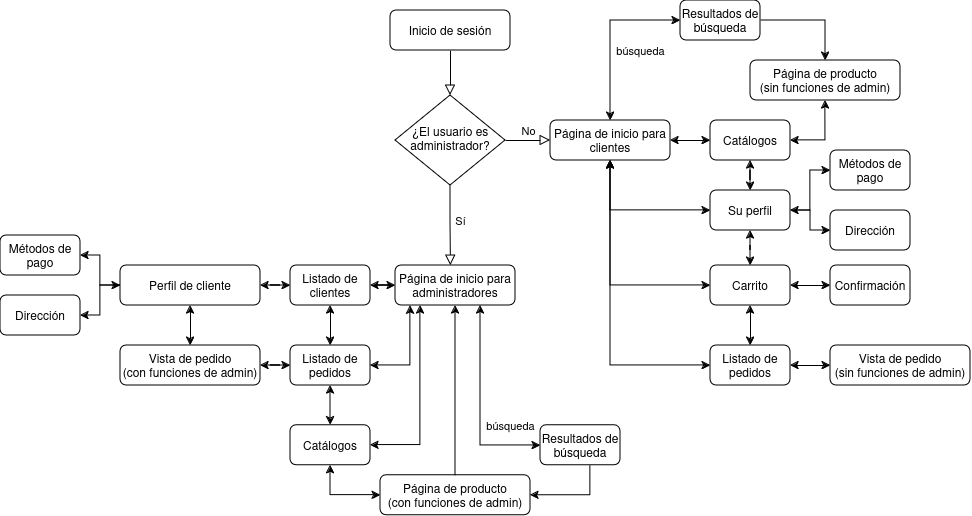

The diagram above was exported from draw.io. Its source (the exported page's mxGraphModel, read from the mxfile embedded in the PNG):
<mxGraphModel dx="2110" dy="818" grid="1" gridSize="10" guides="1" tooltips="1" connect="1" arrows="1" fold="1" page="1" pageScale="1" pageWidth="827" pageHeight="1169" math="0" shadow="0">
  <root>
    <mxCell id="WIyWlLk6GJQsqaUBKTNV-0" />
    <mxCell id="WIyWlLk6GJQsqaUBKTNV-1" parent="WIyWlLk6GJQsqaUBKTNV-0" />
    <mxCell id="WIyWlLk6GJQsqaUBKTNV-2" value="" style="rounded=0;html=1;jettySize=auto;orthogonalLoop=1;fontSize=11;endArrow=block;endFill=0;endSize=8;strokeWidth=1;shadow=0;labelBackgroundColor=none;edgeStyle=orthogonalEdgeStyle;" parent="WIyWlLk6GJQsqaUBKTNV-1" source="WIyWlLk6GJQsqaUBKTNV-3" target="WIyWlLk6GJQsqaUBKTNV-6" edge="1">
      <mxGeometry relative="1" as="geometry" />
    </mxCell>
    <mxCell id="WIyWlLk6GJQsqaUBKTNV-3" value="Inicio de sesión" style="rounded=1;whiteSpace=wrap;html=1;fontSize=12;glass=0;strokeWidth=1;shadow=0;" parent="WIyWlLk6GJQsqaUBKTNV-1" vertex="1">
      <mxGeometry x="160" y="80" width="120" height="40" as="geometry" />
    </mxCell>
    <mxCell id="WIyWlLk6GJQsqaUBKTNV-4" value="Sí" style="rounded=0;html=1;jettySize=auto;orthogonalLoop=1;fontSize=11;endArrow=block;endFill=0;endSize=8;strokeWidth=1;shadow=0;labelBackgroundColor=none;edgeStyle=orthogonalEdgeStyle;entryX=0.462;entryY=0.002;entryDx=0;entryDy=0;entryPerimeter=0;exitX=0.5;exitY=1;exitDx=0;exitDy=0;" parent="WIyWlLk6GJQsqaUBKTNV-1" source="WIyWlLk6GJQsqaUBKTNV-6" target="WIyWlLk6GJQsqaUBKTNV-12" edge="1">
      <mxGeometry x="-0.1201" y="10" relative="1" as="geometry">
        <mxPoint as="offset" />
        <mxPoint x="220" y="300" as="sourcePoint" />
        <mxPoint x="220" y="335" as="targetPoint" />
        <Array as="points">
          <mxPoint x="220" y="290" />
          <mxPoint x="220" y="290" />
        </Array>
      </mxGeometry>
    </mxCell>
    <mxCell id="WIyWlLk6GJQsqaUBKTNV-5" value="No" style="edgeStyle=orthogonalEdgeStyle;rounded=0;html=1;jettySize=auto;orthogonalLoop=1;fontSize=11;endArrow=block;endFill=0;endSize=8;strokeWidth=1;shadow=0;labelBackgroundColor=none;" parent="WIyWlLk6GJQsqaUBKTNV-1" source="WIyWlLk6GJQsqaUBKTNV-6" target="WIyWlLk6GJQsqaUBKTNV-7" edge="1">
      <mxGeometry y="10" relative="1" as="geometry">
        <mxPoint as="offset" />
      </mxGeometry>
    </mxCell>
    <mxCell id="WIyWlLk6GJQsqaUBKTNV-6" value="¿El usuario es administrador?" style="rhombus;whiteSpace=wrap;html=1;shadow=0;fontFamily=Helvetica;fontSize=12;align=center;strokeWidth=1;spacing=6;spacingTop=-4;" parent="WIyWlLk6GJQsqaUBKTNV-1" vertex="1">
      <mxGeometry x="165" y="165" width="110" height="90" as="geometry" />
    </mxCell>
    <mxCell id="VA_fwSQiowAlrkUewnLS-24" style="edgeStyle=orthogonalEdgeStyle;rounded=0;orthogonalLoop=1;jettySize=auto;html=1;entryX=0;entryY=0.5;entryDx=0;entryDy=0;startArrow=classic;startFill=1;" edge="1" parent="WIyWlLk6GJQsqaUBKTNV-1" source="WIyWlLk6GJQsqaUBKTNV-7" target="VA_fwSQiowAlrkUewnLS-27">
      <mxGeometry relative="1" as="geometry">
        <Array as="points">
          <mxPoint x="380" y="90" />
        </Array>
      </mxGeometry>
    </mxCell>
    <mxCell id="VA_fwSQiowAlrkUewnLS-25" value="búsqueda" style="edgeLabel;html=1;align=center;verticalAlign=middle;resizable=0;points=[];" vertex="1" connectable="0" parent="VA_fwSQiowAlrkUewnLS-24">
      <mxGeometry x="-0.4769" y="-1" relative="1" as="geometry">
        <mxPoint x="29" y="-26" as="offset" />
      </mxGeometry>
    </mxCell>
    <mxCell id="VA_fwSQiowAlrkUewnLS-26" style="edgeStyle=orthogonalEdgeStyle;rounded=0;orthogonalLoop=1;jettySize=auto;html=1;entryX=0;entryY=0.5;entryDx=0;entryDy=0;exitX=1;exitY=0.5;exitDx=0;exitDy=0;startArrow=classic;startFill=1;" edge="1" parent="WIyWlLk6GJQsqaUBKTNV-1" source="WIyWlLk6GJQsqaUBKTNV-7" target="VA_fwSQiowAlrkUewnLS-19">
      <mxGeometry relative="1" as="geometry">
        <Array as="points">
          <mxPoint x="480" y="210" />
          <mxPoint x="480" y="210" />
        </Array>
      </mxGeometry>
    </mxCell>
    <mxCell id="VA_fwSQiowAlrkUewnLS-30" style="edgeStyle=orthogonalEdgeStyle;rounded=0;orthogonalLoop=1;jettySize=auto;html=1;entryX=0;entryY=0.5;entryDx=0;entryDy=0;startArrow=classic;startFill=1;" edge="1" parent="WIyWlLk6GJQsqaUBKTNV-1" source="WIyWlLk6GJQsqaUBKTNV-7" target="VA_fwSQiowAlrkUewnLS-29">
      <mxGeometry relative="1" as="geometry">
        <Array as="points">
          <mxPoint x="380" y="280" />
        </Array>
      </mxGeometry>
    </mxCell>
    <mxCell id="WIyWlLk6GJQsqaUBKTNV-7" value="Página de inicio para clientes" style="rounded=1;whiteSpace=wrap;html=1;fontSize=12;glass=0;strokeWidth=1;shadow=0;" parent="WIyWlLk6GJQsqaUBKTNV-1" vertex="1">
      <mxGeometry x="320" y="190" width="120" height="40" as="geometry" />
    </mxCell>
    <mxCell id="VA_fwSQiowAlrkUewnLS-2" style="edgeStyle=orthogonalEdgeStyle;rounded=0;orthogonalLoop=1;jettySize=auto;html=1;entryX=1;entryY=0.5;entryDx=0;entryDy=0;startArrow=classic;startFill=1;" edge="1" parent="WIyWlLk6GJQsqaUBKTNV-1" source="WIyWlLk6GJQsqaUBKTNV-12" target="VA_fwSQiowAlrkUewnLS-0">
      <mxGeometry relative="1" as="geometry">
        <Array as="points">
          <mxPoint x="190" y="515" />
        </Array>
      </mxGeometry>
    </mxCell>
    <mxCell id="VA_fwSQiowAlrkUewnLS-3" value="" style="edgeStyle=orthogonalEdgeStyle;rounded=0;orthogonalLoop=1;jettySize=auto;html=1;entryX=0.466;entryY=-0.014;entryDx=0;entryDy=0;entryPerimeter=0;startArrow=classic;startFill=1;exitX=0.5;exitY=1;exitDx=0;exitDy=0;" edge="1" parent="WIyWlLk6GJQsqaUBKTNV-1" source="WIyWlLk6GJQsqaUBKTNV-12">
      <mxGeometry relative="1" as="geometry">
        <mxPoint x="227.55" y="385" as="sourcePoint" />
        <mxPoint x="222.44999999999987" y="554.15" as="targetPoint" />
        <Array as="points">
          <mxPoint x="225" y="554" />
        </Array>
      </mxGeometry>
    </mxCell>
    <mxCell id="VA_fwSQiowAlrkUewnLS-12" style="edgeStyle=orthogonalEdgeStyle;rounded=0;orthogonalLoop=1;jettySize=auto;html=1;entryX=1;entryY=0.5;entryDx=0;entryDy=0;startArrow=classic;startFill=1;" edge="1" parent="WIyWlLk6GJQsqaUBKTNV-1" source="WIyWlLk6GJQsqaUBKTNV-12" target="VA_fwSQiowAlrkUewnLS-9">
      <mxGeometry relative="1" as="geometry" />
    </mxCell>
    <mxCell id="WIyWlLk6GJQsqaUBKTNV-12" value="Página de inicio para administradores" style="rounded=1;whiteSpace=wrap;html=1;fontSize=12;glass=0;strokeWidth=1;shadow=0;" parent="WIyWlLk6GJQsqaUBKTNV-1" vertex="1">
      <mxGeometry x="165" y="335" width="120" height="40" as="geometry" />
    </mxCell>
    <mxCell id="VA_fwSQiowAlrkUewnLS-4" style="edgeStyle=orthogonalEdgeStyle;rounded=0;orthogonalLoop=1;jettySize=auto;html=1;entryX=0;entryY=0.5;entryDx=0;entryDy=0;startArrow=classic;startFill=1;" edge="1" parent="WIyWlLk6GJQsqaUBKTNV-1" source="VA_fwSQiowAlrkUewnLS-0" target="VA_fwSQiowAlrkUewnLS-1">
      <mxGeometry relative="1" as="geometry">
        <Array as="points">
          <mxPoint x="100" y="564.71" />
        </Array>
      </mxGeometry>
    </mxCell>
    <mxCell id="VA_fwSQiowAlrkUewnLS-0" value="Catálogos" style="rounded=1;whiteSpace=wrap;html=1;fontSize=12;glass=0;strokeWidth=1;shadow=0;" vertex="1" parent="WIyWlLk6GJQsqaUBKTNV-1">
      <mxGeometry x="60" y="494.71" width="80" height="40" as="geometry" />
    </mxCell>
    <mxCell id="VA_fwSQiowAlrkUewnLS-1" value="&lt;div&gt;Página de producto&lt;/div&gt;&lt;div&gt;(con funciones de admin)&lt;br&gt;&lt;/div&gt;" style="rounded=1;whiteSpace=wrap;html=1;fontSize=12;glass=0;strokeWidth=1;shadow=0;" vertex="1" parent="WIyWlLk6GJQsqaUBKTNV-1">
      <mxGeometry x="150" y="544.71" width="150" height="40" as="geometry" />
    </mxCell>
    <mxCell id="VA_fwSQiowAlrkUewnLS-6" style="edgeStyle=orthogonalEdgeStyle;rounded=0;orthogonalLoop=1;jettySize=auto;html=1;entryX=1;entryY=0.5;entryDx=0;entryDy=0;startArrow=none;startFill=0;" edge="1" parent="WIyWlLk6GJQsqaUBKTNV-1" source="VA_fwSQiowAlrkUewnLS-5" target="VA_fwSQiowAlrkUewnLS-1">
      <mxGeometry relative="1" as="geometry">
        <Array as="points">
          <mxPoint x="360" y="564.71" />
        </Array>
      </mxGeometry>
    </mxCell>
    <mxCell id="VA_fwSQiowAlrkUewnLS-5" value="Resultados de búsqueda" style="rounded=1;whiteSpace=wrap;html=1;fontSize=12;glass=0;strokeWidth=1;shadow=0;" vertex="1" parent="WIyWlLk6GJQsqaUBKTNV-1">
      <mxGeometry x="310" y="494.71" width="80" height="40" as="geometry" />
    </mxCell>
    <mxCell id="VA_fwSQiowAlrkUewnLS-7" style="edgeStyle=orthogonalEdgeStyle;rounded=0;orthogonalLoop=1;jettySize=auto;html=1;entryX=0;entryY=0.5;entryDx=0;entryDy=0;startArrow=classic;startFill=1;" edge="1" parent="WIyWlLk6GJQsqaUBKTNV-1" source="WIyWlLk6GJQsqaUBKTNV-12" target="VA_fwSQiowAlrkUewnLS-5">
      <mxGeometry relative="1" as="geometry">
        <mxPoint x="310" y="455" as="targetPoint" />
        <Array as="points">
          <mxPoint x="250" y="515" />
          <mxPoint x="310" y="515" />
        </Array>
      </mxGeometry>
    </mxCell>
    <mxCell id="VA_fwSQiowAlrkUewnLS-8" value="búsqueda" style="edgeLabel;html=1;align=center;verticalAlign=middle;resizable=0;points=[];" vertex="1" connectable="0" parent="VA_fwSQiowAlrkUewnLS-7">
      <mxGeometry x="-0.2226" relative="1" as="geometry">
        <mxPoint x="30" y="42" as="offset" />
      </mxGeometry>
    </mxCell>
    <mxCell id="VA_fwSQiowAlrkUewnLS-14" style="edgeStyle=orthogonalEdgeStyle;rounded=0;orthogonalLoop=1;jettySize=auto;html=1;entryX=1;entryY=0.5;entryDx=0;entryDy=0;startArrow=classic;startFill=1;" edge="1" parent="WIyWlLk6GJQsqaUBKTNV-1" source="VA_fwSQiowAlrkUewnLS-9" target="VA_fwSQiowAlrkUewnLS-13">
      <mxGeometry relative="1" as="geometry" />
    </mxCell>
    <mxCell id="VA_fwSQiowAlrkUewnLS-58" style="edgeStyle=orthogonalEdgeStyle;rounded=0;orthogonalLoop=1;jettySize=auto;html=1;entryX=0.5;entryY=0;entryDx=0;entryDy=0;startArrow=classic;startFill=1;" edge="1" parent="WIyWlLk6GJQsqaUBKTNV-1" source="VA_fwSQiowAlrkUewnLS-9" target="VA_fwSQiowAlrkUewnLS-10">
      <mxGeometry relative="1" as="geometry" />
    </mxCell>
    <mxCell id="VA_fwSQiowAlrkUewnLS-9" value="Listado de clientes" style="rounded=1;whiteSpace=wrap;html=1;fontSize=12;glass=0;strokeWidth=1;shadow=0;" vertex="1" parent="WIyWlLk6GJQsqaUBKTNV-1">
      <mxGeometry x="60" y="335" width="80" height="40" as="geometry" />
    </mxCell>
    <mxCell id="VA_fwSQiowAlrkUewnLS-16" style="edgeStyle=orthogonalEdgeStyle;rounded=0;orthogonalLoop=1;jettySize=auto;html=1;entryX=1;entryY=0.5;entryDx=0;entryDy=0;startArrow=classic;startFill=1;" edge="1" parent="WIyWlLk6GJQsqaUBKTNV-1" source="VA_fwSQiowAlrkUewnLS-10" target="VA_fwSQiowAlrkUewnLS-15">
      <mxGeometry relative="1" as="geometry" />
    </mxCell>
    <mxCell id="VA_fwSQiowAlrkUewnLS-59" style="edgeStyle=orthogonalEdgeStyle;rounded=0;orthogonalLoop=1;jettySize=auto;html=1;entryX=0.5;entryY=0;entryDx=0;entryDy=0;startArrow=classic;startFill=1;" edge="1" parent="WIyWlLk6GJQsqaUBKTNV-1" source="VA_fwSQiowAlrkUewnLS-10" target="VA_fwSQiowAlrkUewnLS-0">
      <mxGeometry relative="1" as="geometry" />
    </mxCell>
    <mxCell id="VA_fwSQiowAlrkUewnLS-10" value="Listado de pedidos" style="rounded=1;whiteSpace=wrap;html=1;fontSize=12;glass=0;strokeWidth=1;shadow=0;" vertex="1" parent="WIyWlLk6GJQsqaUBKTNV-1">
      <mxGeometry x="60" y="415" width="80" height="40" as="geometry" />
    </mxCell>
    <mxCell id="VA_fwSQiowAlrkUewnLS-11" style="edgeStyle=orthogonalEdgeStyle;rounded=0;orthogonalLoop=1;jettySize=auto;html=1;entryX=1;entryY=0.5;entryDx=0;entryDy=0;exitX=0.125;exitY=1.005;exitDx=0;exitDy=0;exitPerimeter=0;startArrow=classic;startFill=1;" edge="1" parent="WIyWlLk6GJQsqaUBKTNV-1" source="WIyWlLk6GJQsqaUBKTNV-12" target="VA_fwSQiowAlrkUewnLS-10">
      <mxGeometry relative="1" as="geometry">
        <mxPoint x="180" y="385" as="sourcePoint" />
        <Array as="points">
          <mxPoint x="180" y="435" />
        </Array>
      </mxGeometry>
    </mxCell>
    <mxCell id="VA_fwSQiowAlrkUewnLS-38" style="edgeStyle=orthogonalEdgeStyle;rounded=0;orthogonalLoop=1;jettySize=auto;html=1;entryX=1;entryY=0.5;entryDx=0;entryDy=0;" edge="1" parent="WIyWlLk6GJQsqaUBKTNV-1" source="VA_fwSQiowAlrkUewnLS-13" target="VA_fwSQiowAlrkUewnLS-36">
      <mxGeometry relative="1" as="geometry" />
    </mxCell>
    <mxCell id="VA_fwSQiowAlrkUewnLS-39" style="edgeStyle=orthogonalEdgeStyle;rounded=0;orthogonalLoop=1;jettySize=auto;html=1;entryX=1;entryY=0.5;entryDx=0;entryDy=0;startArrow=classic;startFill=1;" edge="1" parent="WIyWlLk6GJQsqaUBKTNV-1" source="VA_fwSQiowAlrkUewnLS-13" target="VA_fwSQiowAlrkUewnLS-37">
      <mxGeometry relative="1" as="geometry" />
    </mxCell>
    <mxCell id="VA_fwSQiowAlrkUewnLS-56" style="edgeStyle=orthogonalEdgeStyle;rounded=0;orthogonalLoop=1;jettySize=auto;html=1;entryX=0.5;entryY=0;entryDx=0;entryDy=0;startArrow=classic;startFill=1;" edge="1" parent="WIyWlLk6GJQsqaUBKTNV-1" source="VA_fwSQiowAlrkUewnLS-13" target="VA_fwSQiowAlrkUewnLS-15">
      <mxGeometry relative="1" as="geometry" />
    </mxCell>
    <mxCell id="VA_fwSQiowAlrkUewnLS-13" value="&lt;div&gt;Perfil de cliente&lt;/div&gt;" style="rounded=1;whiteSpace=wrap;html=1;fontSize=12;glass=0;strokeWidth=1;shadow=0;" vertex="1" parent="WIyWlLk6GJQsqaUBKTNV-1">
      <mxGeometry x="-110" y="335" width="140" height="40" as="geometry" />
    </mxCell>
    <mxCell id="VA_fwSQiowAlrkUewnLS-15" value="Vista de pedido&lt;br&gt;&lt;div&gt;(con funciones de admin)&lt;/div&gt;" style="rounded=1;whiteSpace=wrap;html=1;fontSize=12;glass=0;strokeWidth=1;shadow=0;" vertex="1" parent="WIyWlLk6GJQsqaUBKTNV-1">
      <mxGeometry x="-110" y="415" width="140" height="40" as="geometry" />
    </mxCell>
    <mxCell id="VA_fwSQiowAlrkUewnLS-18" style="edgeStyle=orthogonalEdgeStyle;rounded=0;orthogonalLoop=1;jettySize=auto;html=1;entryX=0.5;entryY=1;entryDx=0;entryDy=0;exitX=1;exitY=0.5;exitDx=0;exitDy=0;startArrow=classic;startFill=1;" edge="1" parent="WIyWlLk6GJQsqaUBKTNV-1" source="VA_fwSQiowAlrkUewnLS-19" target="VA_fwSQiowAlrkUewnLS-20">
      <mxGeometry relative="1" as="geometry">
        <Array as="points">
          <mxPoint x="595" y="210" />
        </Array>
      </mxGeometry>
    </mxCell>
    <mxCell id="VA_fwSQiowAlrkUewnLS-19" value="Catálogos" style="rounded=1;whiteSpace=wrap;html=1;fontSize=12;glass=0;strokeWidth=1;shadow=0;" vertex="1" parent="WIyWlLk6GJQsqaUBKTNV-1">
      <mxGeometry x="480" y="189.99999999999997" width="80" height="40" as="geometry" />
    </mxCell>
    <mxCell id="VA_fwSQiowAlrkUewnLS-20" value="&lt;div&gt;Página de producto&lt;/div&gt;&lt;div&gt;(sin funciones de admin)&lt;br&gt;&lt;/div&gt;" style="rounded=1;whiteSpace=wrap;html=1;fontSize=12;glass=0;strokeWidth=1;shadow=0;" vertex="1" parent="WIyWlLk6GJQsqaUBKTNV-1">
      <mxGeometry x="520" y="129.99999999999994" width="150" height="40" as="geometry" />
    </mxCell>
    <mxCell id="VA_fwSQiowAlrkUewnLS-21" style="edgeStyle=orthogonalEdgeStyle;rounded=0;orthogonalLoop=1;jettySize=auto;html=1;entryX=0.5;entryY=0;entryDx=0;entryDy=0;exitX=1;exitY=0.5;exitDx=0;exitDy=0;startArrow=none;startFill=0;" edge="1" parent="WIyWlLk6GJQsqaUBKTNV-1" source="VA_fwSQiowAlrkUewnLS-22" target="VA_fwSQiowAlrkUewnLS-20">
      <mxGeometry relative="1" as="geometry">
        <Array as="points">
          <mxPoint x="595" y="90" />
        </Array>
        <mxPoint x="531" y="100" as="sourcePoint" />
        <mxPoint x="600" y="120" as="targetPoint" />
      </mxGeometry>
    </mxCell>
    <mxCell id="VA_fwSQiowAlrkUewnLS-22" value="Resultados de búsqueda" style="rounded=1;whiteSpace=wrap;html=1;fontSize=12;glass=0;strokeWidth=1;shadow=0;" vertex="1" parent="WIyWlLk6GJQsqaUBKTNV-1">
      <mxGeometry x="450" y="69.99999999999994" width="80" height="40" as="geometry" />
    </mxCell>
    <mxCell id="VA_fwSQiowAlrkUewnLS-27" value="&amp;nbsp;" style="text;whiteSpace=wrap;html=1;" vertex="1" parent="WIyWlLk6GJQsqaUBKTNV-1">
      <mxGeometry x="450" y="70" width="40" height="40" as="geometry" />
    </mxCell>
    <mxCell id="VA_fwSQiowAlrkUewnLS-33" style="edgeStyle=orthogonalEdgeStyle;rounded=0;orthogonalLoop=1;jettySize=auto;html=1;entryX=0;entryY=0.5;entryDx=0;entryDy=0;startArrow=classic;startFill=1;" edge="1" parent="WIyWlLk6GJQsqaUBKTNV-1" source="VA_fwSQiowAlrkUewnLS-29" target="VA_fwSQiowAlrkUewnLS-31">
      <mxGeometry relative="1" as="geometry" />
    </mxCell>
    <mxCell id="VA_fwSQiowAlrkUewnLS-34" style="edgeStyle=orthogonalEdgeStyle;rounded=0;orthogonalLoop=1;jettySize=auto;html=1;entryX=0;entryY=0.5;entryDx=0;entryDy=0;" edge="1" parent="WIyWlLk6GJQsqaUBKTNV-1" source="VA_fwSQiowAlrkUewnLS-29" target="VA_fwSQiowAlrkUewnLS-32">
      <mxGeometry relative="1" as="geometry" />
    </mxCell>
    <mxCell id="VA_fwSQiowAlrkUewnLS-52" style="edgeStyle=orthogonalEdgeStyle;rounded=0;orthogonalLoop=1;jettySize=auto;html=1;entryX=0.5;entryY=1;entryDx=0;entryDy=0;startArrow=classic;startFill=1;" edge="1" parent="WIyWlLk6GJQsqaUBKTNV-1" source="VA_fwSQiowAlrkUewnLS-29" target="VA_fwSQiowAlrkUewnLS-19">
      <mxGeometry relative="1" as="geometry" />
    </mxCell>
    <mxCell id="VA_fwSQiowAlrkUewnLS-53" style="edgeStyle=orthogonalEdgeStyle;rounded=0;orthogonalLoop=1;jettySize=auto;html=1;entryX=0.5;entryY=0;entryDx=0;entryDy=0;startArrow=classic;startFill=1;" edge="1" parent="WIyWlLk6GJQsqaUBKTNV-1" source="VA_fwSQiowAlrkUewnLS-29" target="VA_fwSQiowAlrkUewnLS-41">
      <mxGeometry relative="1" as="geometry" />
    </mxCell>
    <mxCell id="VA_fwSQiowAlrkUewnLS-29" value="Su perfil" style="rounded=1;whiteSpace=wrap;html=1;fontSize=12;glass=0;strokeWidth=1;shadow=0;" vertex="1" parent="WIyWlLk6GJQsqaUBKTNV-1">
      <mxGeometry x="480" y="260" width="80" height="40" as="geometry" />
    </mxCell>
    <mxCell id="VA_fwSQiowAlrkUewnLS-31" value="Métodos de pago" style="rounded=1;whiteSpace=wrap;html=1;fontSize=12;glass=0;strokeWidth=1;shadow=0;" vertex="1" parent="WIyWlLk6GJQsqaUBKTNV-1">
      <mxGeometry x="600" y="220" width="80" height="40" as="geometry" />
    </mxCell>
    <mxCell id="VA_fwSQiowAlrkUewnLS-32" value="Dirección" style="rounded=1;whiteSpace=wrap;html=1;fontSize=12;glass=0;strokeWidth=1;shadow=0;" vertex="1" parent="WIyWlLk6GJQsqaUBKTNV-1">
      <mxGeometry x="600" y="280" width="80" height="40" as="geometry" />
    </mxCell>
    <mxCell id="VA_fwSQiowAlrkUewnLS-36" value="Métodos de pago" style="rounded=1;whiteSpace=wrap;html=1;fontSize=12;glass=0;strokeWidth=1;shadow=0;" vertex="1" parent="WIyWlLk6GJQsqaUBKTNV-1">
      <mxGeometry x="-230" y="305" width="80" height="40" as="geometry" />
    </mxCell>
    <mxCell id="VA_fwSQiowAlrkUewnLS-37" value="Dirección" style="rounded=1;whiteSpace=wrap;html=1;fontSize=12;glass=0;strokeWidth=1;shadow=0;" vertex="1" parent="WIyWlLk6GJQsqaUBKTNV-1">
      <mxGeometry x="-230" y="365" width="80" height="40" as="geometry" />
    </mxCell>
    <mxCell id="VA_fwSQiowAlrkUewnLS-49" style="edgeStyle=orthogonalEdgeStyle;rounded=0;orthogonalLoop=1;jettySize=auto;html=1;entryX=0;entryY=0.5;entryDx=0;entryDy=0;startArrow=classic;startFill=1;" edge="1" parent="WIyWlLk6GJQsqaUBKTNV-1" source="VA_fwSQiowAlrkUewnLS-41" target="VA_fwSQiowAlrkUewnLS-42">
      <mxGeometry relative="1" as="geometry" />
    </mxCell>
    <mxCell id="VA_fwSQiowAlrkUewnLS-50" style="edgeStyle=orthogonalEdgeStyle;rounded=0;orthogonalLoop=1;jettySize=auto;html=1;entryX=0.5;entryY=1;entryDx=0;entryDy=0;startArrow=classic;startFill=1;" edge="1" parent="WIyWlLk6GJQsqaUBKTNV-1" source="VA_fwSQiowAlrkUewnLS-41" target="WIyWlLk6GJQsqaUBKTNV-7">
      <mxGeometry relative="1" as="geometry" />
    </mxCell>
    <mxCell id="VA_fwSQiowAlrkUewnLS-54" style="edgeStyle=orthogonalEdgeStyle;rounded=0;orthogonalLoop=1;jettySize=auto;html=1;entryX=0.5;entryY=0;entryDx=0;entryDy=0;startArrow=classic;startFill=1;" edge="1" parent="WIyWlLk6GJQsqaUBKTNV-1" source="VA_fwSQiowAlrkUewnLS-41" target="VA_fwSQiowAlrkUewnLS-46">
      <mxGeometry relative="1" as="geometry" />
    </mxCell>
    <mxCell id="VA_fwSQiowAlrkUewnLS-41" value="Carrito" style="rounded=1;whiteSpace=wrap;html=1;fontSize=12;glass=0;strokeWidth=1;shadow=0;" vertex="1" parent="WIyWlLk6GJQsqaUBKTNV-1">
      <mxGeometry x="480" y="335" width="80" height="40" as="geometry" />
    </mxCell>
    <mxCell id="VA_fwSQiowAlrkUewnLS-42" value="Confirmación" style="rounded=1;whiteSpace=wrap;html=1;fontSize=12;glass=0;strokeWidth=1;shadow=0;" vertex="1" parent="WIyWlLk6GJQsqaUBKTNV-1">
      <mxGeometry x="600" y="335" width="80" height="40" as="geometry" />
    </mxCell>
    <mxCell id="VA_fwSQiowAlrkUewnLS-45" value="Vista de pedido&lt;br&gt;&lt;div&gt;(sin funciones de admin)&lt;/div&gt;" style="rounded=1;whiteSpace=wrap;html=1;fontSize=12;glass=0;strokeWidth=1;shadow=0;" vertex="1" parent="WIyWlLk6GJQsqaUBKTNV-1">
      <mxGeometry x="600" y="415" width="140" height="40" as="geometry" />
    </mxCell>
    <mxCell id="VA_fwSQiowAlrkUewnLS-47" style="edgeStyle=orthogonalEdgeStyle;rounded=0;orthogonalLoop=1;jettySize=auto;html=1;entryX=0;entryY=0.5;entryDx=0;entryDy=0;startArrow=classic;startFill=1;" edge="1" parent="WIyWlLk6GJQsqaUBKTNV-1" source="VA_fwSQiowAlrkUewnLS-46" target="VA_fwSQiowAlrkUewnLS-45">
      <mxGeometry relative="1" as="geometry" />
    </mxCell>
    <mxCell id="VA_fwSQiowAlrkUewnLS-51" style="edgeStyle=orthogonalEdgeStyle;rounded=0;orthogonalLoop=1;jettySize=auto;html=1;entryX=0.5;entryY=1;entryDx=0;entryDy=0;startArrow=classic;startFill=1;" edge="1" parent="WIyWlLk6GJQsqaUBKTNV-1" source="VA_fwSQiowAlrkUewnLS-46" target="WIyWlLk6GJQsqaUBKTNV-7">
      <mxGeometry relative="1" as="geometry" />
    </mxCell>
    <mxCell id="VA_fwSQiowAlrkUewnLS-46" value="Listado de pedidos" style="rounded=1;whiteSpace=wrap;html=1;fontSize=12;glass=0;strokeWidth=1;shadow=0;" vertex="1" parent="WIyWlLk6GJQsqaUBKTNV-1">
      <mxGeometry x="480" y="415" width="80" height="40" as="geometry" />
    </mxCell>
  </root>
</mxGraphModel>